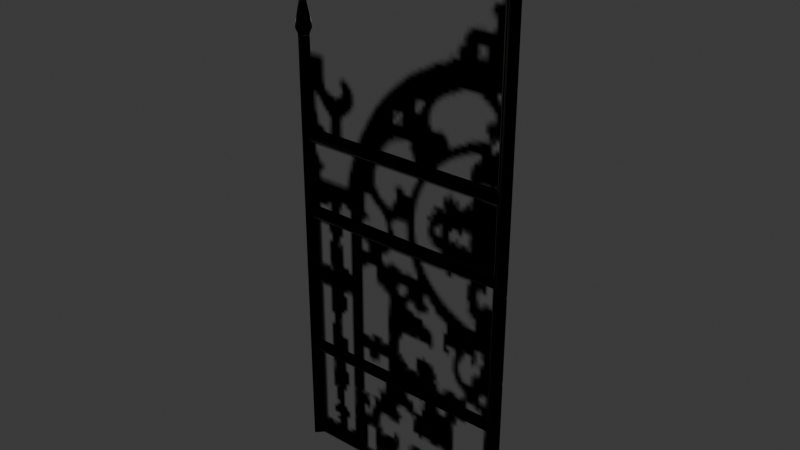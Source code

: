 # Source: source.blend  (saved by Blender 5.2.45; exported with 4.5.12 LTS)
import bpy
from mathutils import Matrix  # noqa: F401  (used for matrix-valued properties, if any)

bpy.ops.wm.read_factory_settings(use_empty=True)
scene = bpy.context.scene
scene.name = 'SteelWall01'

# ---- collections
col_collection = bpy.data.collections.new('Collection'); scene.collection.children.link(col_collection)

# ---- images (referenced by path relative to the original .blend; pixels are not part of the script)
import os
ASSET_DIR = os.environ.get("B2B_ASSET_DIR", "")  # directory of the original .blend (textures are referenced by path, not embedded)
HERE = os.path.dirname(os.path.abspath(__file__))  # packed textures are extracted next to this script under _unpacked/

def load_image(name, relpath, width, height, colorspace="sRGB"):
    """Load a texture the original file referenced (path relative to the .blend, or extracted next to this script)."""
    p = next((c for c in (os.path.join(HERE, relpath), os.path.join(ASSET_DIR, relpath)) if relpath and os.path.exists(c)), "")
    if p:
        img = bpy.data.images.load(p, check_existing=True)
        img.name = name
    else:  # same state as the original file: an image datablock whose file is absent (Cycles renders it pink)
        img = bpy.data.images.new(name, width, height)
        img.source = "FILE"
        img.filepath = "//" + (relpath or name)
    img.colorspace_settings.name = colorspace
    return img
img_steel_barred_b_jpg = load_image('steel_barred_b.jpg', '_unpacked/steel_barred_b.65253fac.jpg', 32, 32, 'sRGB')
img_steel_barred_door_tga = load_image('steel_barred_door.tga', '_unpacked/steel_barred_door.888eeb36.tga', 64, 128, 'sRGB')

# ---- materials (node trees are filled in below, after node groups)
mat_steel_barred_b_jpg = bpy.data.materials.new('steel_barred_b.jpg')
mat_steel_barred_b_jpg.diffuse_color = (0.5276, 0.6656, 0.5433, 1.0)
mat_steel_barred_door_tga = bpy.data.materials.new('steel_barred_door.tga')
mat_steel_barred_door_tga.diffuse_color = (0.4788, 0.9641, 0.9757, 1.0)

# ---- material node trees
mat_steel_barred_b_jpg.use_nodes = True; mat_steel_barred_b_jpg.node_tree.nodes.clear()
_N = mat_steel_barred_b_jpg.node_tree.nodes; _L = mat_steel_barred_b_jpg.node_tree.links
n0 = _N.new('ShaderNodeBsdfPrincipled'); n0.name = 'Principled BSDF'; n0.location = (-200, 100)
n0.inputs[10].default_value = 0.005
n1 = _N.new('ShaderNodeOutputMaterial'); n1.name = 'Material Output'; n1.location = (200, 100)
n2 = _N.new('ShaderNodeTexImage'); n2.name = 'Image Texture'; n2.location = (-600, 100)
n2.image = img_steel_barred_b_jpg
_L.new(n0.outputs[0], n1.inputs[0])
_L.new(n2.outputs[0], n0.inputs[0])
n1.is_active_output = True
mat_steel_barred_door_tga.use_nodes = True; mat_steel_barred_door_tga.node_tree.nodes.clear()
_N = mat_steel_barred_door_tga.node_tree.nodes; _L = mat_steel_barred_door_tga.node_tree.links
n0 = _N.new('ShaderNodeBsdfPrincipled'); n0.name = 'Principled BSDF'; n0.location = (-200, 100)
n0.inputs[10].default_value = 0.005
n1 = _N.new('ShaderNodeOutputMaterial'); n1.name = 'Material Output'; n1.location = (200, 100)
n2 = _N.new('ShaderNodeTexImage'); n2.name = 'Image Texture'; n2.location = (-600, 100)
n2.image = img_steel_barred_door_tga
_L.new(n0.outputs[0], n1.inputs[0])
_L.new(n2.outputs[0], n0.inputs[0])
_L.new(n2.outputs[1], n0.inputs[4])
n1.is_active_output = True

# ---- world
world_world = bpy.data.worlds.new('World'); scene.world = world_world
world_world.use_nodes = True; world_world.node_tree.nodes.clear()
_N = world_world.node_tree.nodes; _L = world_world.node_tree.links
n0 = _N.new('ShaderNodeOutputWorld'); n0.name = 'World Output'; n0.location = (200, 100)
n1 = _N.new('ShaderNodeBackground'); n1.name = 'Background'; n1.location = (-200, 100)
n1.inputs[0].default_value = (0.05088, 0.05088, 0.05088, 1.0)
_L.new(n1.outputs[0], n0.inputs[0])
n0.is_active_output = True
world_world.color = (0.05088, 0.05088, 0.05088)
world_world.sun_shadow_jitter_overblur = 0.0

# ---- meshes
me_steeldoor01 = bpy.data.meshes.new('SteelDoor01')
me_steeldoor01.from_pydata([(146.2, 0.0437, 356.5), (146.2, 6.705, 332.0), (152.9, 0.0437, 332.0), (139.6, 0.0437, 332.0), (146.2, -6.617, 332.0), (146.2, 0.0437, 319.2), (5.256, -0.1129, 161.2), (146.0, 4.528, 165.8), (5.256, 4.528, 165.8), (146.0, -0.1129, 161.2), (146.0, -0.1129, 170.5), (5.256, -0.1129, 170.5), (146.0, -4.753, 165.8), (5.256, -4.754, 165.8), (5.256, -0.4926, 65.67), (146.0, 4.148, 70.32), (5.256, 4.148, 70.32), (146.0, -0.4926, 65.67), (146.0, -0.4926, 74.96), (5.256, -0.4926, 74.96), (146.0, -5.133, 70.32), (5.256, -5.133, 70.32), (141.3, -0.1129, 325.7), (146.0, 4.528, 0.53), (146.0, 4.528, 325.7), (141.3, -0.1129, 0.53), (150.6, -0.1129, 0.53), (150.6, -0.1129, 325.7), (146.0, -4.753, 0.53), (146.0, -4.754, 325.7), (5.256, -0.1129, 211.4), (146.0, 4.528, 216.0), (5.256, 4.528, 216.0), (146.0, -0.1129, 211.4), (146.0, -0.1129, 220.6), (5.256, -0.1129, 220.6), (146.0, -4.753, 216.0), (5.256, -4.754, 216.0), (0.557, -0.1129, 276.2), (5.198, 4.528, 0.4531), (5.198, 4.528, 276.2), (0.557, -0.1129, 0.4531), (9.838, -0.1129, 0.4531), (9.838, -0.1129, 276.2), (5.198, -4.754, 0.4531), (5.198, -4.754, 276.2), (5.111, 0.04371, 306.0), (5.111, 6.705, 281.5), (11.77, 0.04371, 281.5), (-1.55, 0.04371, 281.5), (5.111, -6.617, 281.5), (5.111, 0.04371, 268.7), (5.256, -0.3687, 0.5297), (146.0, -0.3686, 325.7), (146.0, -0.3687, 0.5297), (5.256, -0.3686, 325.7)], [], [(0, 1, 2), (0, 3, 1), (0, 4, 3), (0, 2, 4), (5, 2, 1), (5, 1, 3), (5, 3, 4), (5, 4, 2), (6, 7, 8), (7, 6, 9), (8, 10, 11), (10, 8, 7), (11, 12, 13), (12, 11, 10), (13, 9, 6), (9, 13, 12), (14, 15, 16), (15, 14, 17), (16, 18, 19), (18, 16, 15), (19, 20, 21), (20, 19, 18), (21, 17, 14), (17, 21, 20), (22, 23, 24), (23, 22, 25), (24, 26, 27), (26, 24, 23), (27, 28, 29), (28, 27, 26), (29, 25, 22), (25, 29, 28), (30, 31, 32), (31, 30, 33), (32, 34, 35), (34, 32, 31), (35, 36, 37), (36, 35, 34), (37, 33, 30), (33, 37, 36), (38, 39, 40), (39, 38, 41), (40, 42, 43), (42, 40, 39), (43, 44, 45), (44, 43, 42), (45, 41, 38), (41, 45, 44), (46, 47, 48), (46, 49, 47), (46, 50, 49), (46, 48, 50), (51, 48, 47), (51, 47, 49), (51, 49, 50), (51, 50, 48), (52, 53, 54), (53, 52, 55)])
me_steeldoor01.polygons.foreach_set('use_smooth', [True] * 58)
me_steeldoor01.polygons.foreach_set('material_index', [0, 0, 0, 0, 0, 0, 0, 0, 0, 0, 0, 0, 0, 0, 0, 0, 0, 0, 0, 0, 0, 0, 0, 0, 0, 0, 0, 0, 0, 0, 0, 0, 0, 0, 0, 0, 0, 0, 0, 0, 0, 0, 0, 0, 0, 0, 0, 0, 0, 0, 0, 0, 0, 0, 0, 0, 1, 1])
_uv = me_steeldoor01.uv_layers.new(name='Float2')
_uv.uv.foreach_set('vector', [0.7687, 0.9742, 0.7687, 0.5279, 0.8813, 0.5279, 0.7687, 0.9742, 0.6561, 0.5279, 0.7687, 0.5279, 0.7687, 0.9742, 0.7687, 0.5279, 0.6561, 0.5279, 0.7687, 0.9742, 0.8813, 0.5279, 0.7687, 0.5279, 0.7687, 0.2451, 0.8813, 0.5279, 0.7687, 0.5279, 0.7687, 0.2451, 0.7687, 0.5279, 0.6561, 0.5279, 0.7687, 0.2451, 0.6561, 0.5279, 0.7687, 0.5279, 0.7687, 0.2451, 0.7687, 0.5279, 0.8813, 0.5279, 0.1258, 0.9942, 0.2649, 0.0051, 0.2649, 0.9942, 0.2649, 0.0051, 0.1258, 0.9942, 0.1258, 0.0051, 0.2649, 0.9942, 0.404, 0.0051, 0.404, 0.9942, 0.404, 0.0051, 0.2649, 0.9942, 0.2649, 0.0051, 0.404, 0.9942, 0.2649, 0.0051, 0.2649, 0.9942, 0.2649, 0.0051, 0.404, 0.9942, 0.404, 0.0051, 0.2649, 0.9942, 0.1258, 0.0051, 0.1258, 0.9942, 0.1258, 0.0051, 0.2649, 0.9942, 0.2649, 0.0051, 0.1217, 0.9942, 0.2608, 0.0051, 0.2608, 0.9942, 0.2608, 0.0051, 0.1217, 0.9942, 0.1217, 0.0051, 0.2608, 0.9942, 0.3999, 0.0051, 0.3999, 0.9942, 0.3999, 0.0051, 0.2608, 0.9942, 0.2608, 0.0051, 0.3999, 0.9942, 0.2608, 0.0051, 0.2608, 0.9942, 0.2608, 0.0051, 0.3999, 0.9942, 0.3999, 0.0051, 0.2608, 0.9942, 0.1217, 0.0051, 0.1217, 0.9942, 0.1217, 0.0051, 0.2608, 0.9942, 0.2608, 0.0051, 0.1183, 0.9903, 0.2594, -0.0003, 0.2594, 0.9903, 0.2594, -0.0003, 0.1183, 0.9903, 0.1183, -0.0003, 0.2594, 0.9903, 0.4004, -0.0003, 0.4004, 0.9903, 0.4004, -0.0003, 0.2594, 0.9903, 0.2594, -0.0003, 0.4004, 0.9903, 0.2594, -0.0003, 0.2594, 0.9903, 0.2594, -0.0003, 0.4004, 0.9903, 0.4004, -0.0003, 0.2594, 0.9903, 0.1183, -0.0003, 0.1183, 0.9903, 0.1183, -0.0003, 0.2594, 0.9903, 0.2594, -0.0003, 0.1162, 0.9942, 0.2553, 0.0051, 0.2553, 0.9942, 0.2553, 0.0051, 0.1162, 0.9942, 0.1162, 0.0051, 0.2553, 0.9942, 0.3944, 0.0051, 0.3944, 0.9942, 0.3944, 0.0051, 0.2553, 0.9942, 0.2553, 0.0051, 0.3944, 0.9942, 0.2553, 0.0051, 0.2553, 0.9942, 0.2553, 0.0051, 0.3944, 0.9942, 0.3944, 0.0051, 0.2553, 0.9942, 0.1162, 0.0051, 0.1162, 0.9942, 0.1162, 0.0051, 0.2553, 0.9942, 0.2553, 0.0051, 0.1177, 0.9899, 0.2588, 0.0024, 0.2588, 0.9899, 0.2588, 0.0024, 0.1177, 0.9899, 0.1177, 0.0024, 0.2588, 0.9899, 0.3998, 0.0024, 0.3998, 0.9899, 0.3998, 0.0024, 0.2588, 0.9899, 0.2588, 0.0024, 0.3998, 0.9899, 0.2588, 0.0024, 0.2588, 0.9899, 0.2588, 0.0024, 0.3998, 0.9899, 0.3998, 0.0024, 0.2588, 0.9899, 0.1177, 0.0024, 0.1177, 0.9899, 0.1177, 0.0024, 0.2588, 0.9899, 0.2588, 0.0024, 0.7727, 0.9864, 0.7727, 0.5401, 0.8853, 0.5401, 0.7727, 0.9864, 0.6601, 0.5401, 0.7727, 0.5401, 0.7727, 0.9864, 0.7727, 0.5401, 0.6601, 0.5401, 0.7727, 0.9864, 0.8853, 0.5401, 0.7727, 0.5401, 0.7727, 0.2572, 0.8853, 0.5401, 0.7727, 0.5401, 0.7727, 0.2572, 0.7727, 0.5401, 0.6601, 0.5401, 0.7727, 0.2572, 0.6601, 0.5401, 0.7727, 0.5401, 0.7727, 0.2572, 0.7727, 0.5401, 0.8853, 0.5401, 0.0005, 0.0005, 0.9995, 0.9995, 0.9995, 0.0005, 0.9995, 0.9995, 0.0005, 0.0005, 0.0005, 0.9995])
me_steeldoor01.materials.append(mat_steel_barred_b_jpg)
me_steeldoor01.materials.append(mat_steel_barred_door_tga)
me_steeldoor01.update()
me_steeldoor01.normals_split_custom_set([tuple(v) for v in zip(*[iter([-8.042e-05, -1.531e-05, 1.0, -1.18e-06, 0.9933, -0.1157, 0.9933, -5.217e-06, -0.1157, -8.042e-05, -1.531e-05, 1.0, -0.9933, 3.011e-07, -0.1157, -1.18e-06, 0.9933, -0.1157, -8.042e-05, -1.531e-05, 1.0, 3.709e-07, -0.9933, -0.1157, -0.9933, 3.011e-07, -0.1157, -8.042e-05, -1.531e-05, 1.0, 0.9933, -5.217e-06, -0.1157, 3.709e-07, -0.9933, -0.1157, -5.581e-05, 4.972e-05, -1.0, 0.9933, -5.217e-06, -0.1157, -1.18e-06, 0.9933, -0.1157, -5.581e-05, 4.972e-05, -1.0, -1.18e-06, 0.9933, -0.1157, -0.9933, 3.011e-07, -0.1157, -5.581e-05, 4.972e-05, -1.0, -0.9933, 3.011e-07, -0.1157, 3.709e-07, -0.9933, -0.1157, -5.581e-05, 4.972e-05, -1.0, 3.709e-07, -0.9933, -0.1157, 0.9933, -5.217e-06, -0.1157, -2.373e-08, 0.3161, -0.9487, 8.285e-08, 0.9487, -0.3161, 2.529e-08, 0.9487, 0.3161, 8.285e-08, 0.9487, -0.3161, -2.373e-08, 0.3161, -0.9487, 6.304e-06, -0.3161, -0.9487, 2.529e-08, 0.9487, 0.3161, -6.203e-06, 0.3161, 0.9487, 4.382e-07, -0.3161, 0.9487, -6.203e-06, 0.3161, 0.9487, 2.529e-08, 0.9487, 0.3161, 8.285e-08, 0.9487, -0.3161, 4.382e-07, -0.3161, 0.9487, 3.468e-08, -0.9487, 0.3161, 4.05e-07, -0.9487, -0.3161, 3.468e-08, -0.9487, 0.3161, 4.382e-07, -0.3161, 0.9487, -6.203e-06, 0.3161, 0.9487, 4.05e-07, -0.9487, -0.3161, 6.304e-06, -0.3161, -0.9487, -2.373e-08, 0.3161, -0.9487, 6.304e-06, -0.3161, -0.9487, 4.05e-07, -0.9487, -0.3161, 3.468e-08, -0.9487, 0.3161, -1.951e-08, 0.3161, -0.9487, 4.907e-08, 0.9487, -0.3161, -1.416e-07, 0.9487, 0.3161, 4.907e-08, 0.9487, -0.3161, -1.951e-08, 0.3161, -0.9487, 1.493e-08, -0.3161, -0.9487, -1.416e-07, 0.9487, 0.3161, -2.131e-07, 0.3161, 0.9487, -2.101e-07, -0.3161, 0.9487, -2.131e-07, 0.3161, 0.9487, -1.416e-07, 0.9487, 0.3161, 4.907e-08, 0.9487, -0.3161, -2.101e-07, -0.3161, 0.9487, -2.332e-07, -0.9487, 0.3161, -7.404e-08, -0.9487, -0.3161, -2.332e-07, -0.9487, 0.3161, -2.101e-07, -0.3161, 0.9487, -2.131e-07, 0.3161, 0.9487, -7.404e-08, -0.9487, -0.3161, 1.493e-08, -0.3161, -0.9487, -1.951e-08, 0.3161, -0.9487, 1.493e-08, -0.3161, -0.9487, -7.404e-08, -0.9487, -0.3161, -2.332e-07, -0.9487, 0.3161, -0.9487, 0.3162, 2.764e-08, -0.3162, 0.9487, -2.764e-08, 0.3162, 0.9487, 2.764e-08, -0.3162, 0.9487, -2.764e-08, -0.9487, 0.3162, 2.764e-08, -0.9487, -0.3161, -1.239e-07, 0.3162, 0.9487, 2.764e-08, 0.9487, 0.3162, -2.764e-08, 0.9487, -0.3162, -6.864e-08, 0.9487, 0.3162, -2.764e-08, 0.3162, 0.9487, 2.764e-08, -0.3162, 0.9487, -2.764e-08, 0.9487, -0.3162, -6.864e-08, 0.3162, -0.9487, -1.264e-07, -0.3162, -0.9487, -7.114e-08, 0.3162, -0.9487, -1.264e-07, 0.9487, -0.3162, -6.864e-08, 0.9487, 0.3162, -2.764e-08, -0.3162, -0.9487, -7.114e-08, -0.9487, -0.3161, -1.239e-07, -0.9487, 0.3162, 2.764e-08, -0.9487, -0.3161, -1.239e-07, -0.3162, -0.9487, -7.114e-08, 0.3162, -0.9487, -1.264e-07, 7.15e-08, 0.3161, -0.9487, 4.673e-08, 0.9487, -0.3161, 6.492e-08, 0.9487, 0.3161, 4.673e-08, 0.9487, -0.3161, 7.15e-08, 0.3161, -0.9487, 1.404e-07, -0.3161, -0.9487, 6.492e-08, 0.9487, 0.3161, -5.801e-09, 0.3161, 0.9487, 1.919e-07, -0.3161, 0.9487, -5.801e-09, 0.3161, 0.9487, 6.492e-08, 0.9487, 0.3161, 4.673e-08, 0.9487, -0.3161, 1.919e-07, -0.3161, 0.9487, 1.037e-07, -0.9487, 0.3161, 2.143e-07, -0.9487, -0.3161, 1.037e-07, -0.9487, 0.3161, 1.919e-07, -0.3161, 0.9487, -5.801e-09, 0.3161, 0.9487, 2.143e-07, -0.9487, -0.3161, 1.404e-07, -0.3161, -0.9487, 7.15e-08, 0.3161, -0.9487, 1.404e-07, -0.3161, -0.9487, 2.143e-07, -0.9487, -0.3161, 1.037e-07, -0.9487, 0.3161, -0.9487, 0.3162, 2.764e-08, -0.3162, 0.9487, -2.764e-08, 0.3162, 0.9487, -7.58e-08, -0.3162, 0.9487, -2.764e-08, -0.9487, 0.3162, 2.764e-08, -0.9487, -0.3162, -2.764e-08, 0.3162, 0.9487, -7.58e-08, 0.9487, 0.3162, -1.339e-07, 0.9487, -0.3162, -7.898e-08, 0.9487, 0.3162, -1.339e-07, 0.3162, 0.9487, -7.58e-08, -0.3162, 0.9487, -2.764e-08, 0.9487, -0.3162, -7.898e-08, 0.3162, -0.9487, -1.308e-07, -0.3162, -0.9487, 2.764e-08, 0.3162, -0.9487, -1.308e-07, 0.9487, -0.3162, -7.898e-08, 0.9487, 0.3162, -1.339e-07, -0.3162, -0.9487, 2.764e-08, -0.9487, -0.3162, -2.764e-08, -0.9487, 0.3162, 2.764e-08, -0.9487, -0.3162, -2.764e-08, -0.3162, -0.9487, 2.764e-08, 0.3162, -0.9487, -1.308e-07, 8.465e-05, -3.719e-09, 1.0, 4.517e-07, 0.9933, -0.1157, 0.9933, -2.13e-06, -0.1157, 8.465e-05, -3.719e-09, 1.0, -0.9933, -7.618e-07, -0.1157, 4.517e-07, 0.9933, -0.1157, 8.465e-05, -3.719e-09, 1.0, 2.105e-06, -0.9933, -0.1157, -0.9933, -7.618e-07, -0.1157, 8.465e-05, -3.719e-09, 1.0, 0.9933, -2.13e-06, -0.1157, 2.105e-06, -0.9933, -0.1157, 7.468e-05, -9.007e-06, -1.0, 0.9933, -2.13e-06, -0.1157, 4.517e-07, 0.9933, -0.1157, 7.468e-05, -9.007e-06, -1.0, 4.517e-07, 0.9933, -0.1157, -0.9933, -7.618e-07, -0.1157, 7.468e-05, -9.007e-06, -1.0, -0.9933, -7.618e-07, -0.1157, 2.105e-06, -0.9933, -0.1157, 7.468e-05, -9.007e-06, -1.0, 2.105e-06, -0.9933, -0.1157, 0.9933, -2.13e-06, -0.1157, 1.268e-05, -1.0, -4.573e-05, 1.269e-05, -1.0, -4.572e-05, 8.397e-05, -1.0, -0.0003245, 1.269e-05, -1.0, -4.572e-05, 1.268e-05, -1.0, -4.573e-05, 8.396e-05, -1.0, -0.0003245])] * 3)])
arm_steeldoor01_skeleton = bpy.data.armatures.new('SteelDoor01_skeleton')  # bones are not reproduced

# ---- objects
ob_steeldoor01_skeleton = bpy.data.objects.new('SteelDoor01_skeleton', arm_steeldoor01_skeleton)
ob_steeldoor01 = bpy.data.objects.new('SteelDoor01', me_steeldoor01)

# ---- transforms, parenting, visibility, modifiers, constraints
ob_steeldoor01_skeleton.location = (0.0, 0.0, 0.0)
ob_steeldoor01_skeleton.show_in_front = True
ob_steeldoor01.parent = ob_steeldoor01_skeleton
ob_steeldoor01.location = (0.0, 0.0, 0.0)
_vg = ob_steeldoor01.vertex_groups.new(name='Cylinder04')
_vg.add([0, 1, 2, 3, 4, 5, 6, 7, 8, 9, 10, 11, 12, 13, 14, 15, 16, 17, 18, 19, 20, 21, 22, 23, 24, 25, 26, 27, 28, 29, 30, 31, 32, 33, 34, 35, 36, 37, 38, 39, 40, 41, 42, 43, 44, 45, 46, 47, 48, 49, 50, 51, 52, 53, 54, 55], 1.0, 'REPLACE')
_m = ob_steeldoor01.modifiers.new('Armature', 'ARMATURE')
_m.object = ob_steeldoor01_skeleton

# ---- collection membership
scene.collection.objects.link(ob_steeldoor01_skeleton)
scene.collection.objects.link(ob_steeldoor01)

# ---- scene / render settings (as saved in the file)
scene.frame_start = 0; scene.frame_end = 0; scene.frame_set(0)
scene.render.engine = 'BLENDER_EEVEE_NEXT'
scene.render.bake_bias = 0.0
scene.render.bake_samples = 0
scene.render.compositor_device = 'GPU'
scene.eevee.use_volume_custom_range = False
scene.eevee.fast_gi_thickness_near = 0.1
scene.eevee.fast_gi_thickness_far = 0.0
scene.eevee.ray_tracing_options.screen_trace_thickness = 0.1
bpy.context.view_layer.update()

# ---- added for rendering (the .blend has no active camera and no usable light): camera, sun
cam_auto = bpy.data.cameras.new('AutoCamera')
cam_auto.lens = 50.0
cam_auto.sensor_width = 36.0
cam_auto.clip_end = 6305.21
ob_auto_camera = bpy.data.objects.new('AutoCamera', cam_auto)
scene.collection.objects.link(ob_auto_camera)
ob_auto_camera.location = (434.946, -431.084, 465.883)
ob_auto_camera.rotation_euler = (1.09748, -7.21219e-08, 0.694738)
scene.camera = ob_auto_camera
light_auto_sun = bpy.data.lights.new('AutoSun', 'SUN')
light_auto_sun.energy = 3.0
light_auto_sun.angle = 0.0523599
ob_auto_sun = bpy.data.objects.new('AutoSun', light_auto_sun)
scene.collection.objects.link(ob_auto_sun)
ob_auto_sun.rotation_euler = (0.872665, 0.174533, 0.523599)
bpy.context.view_layer.update()
